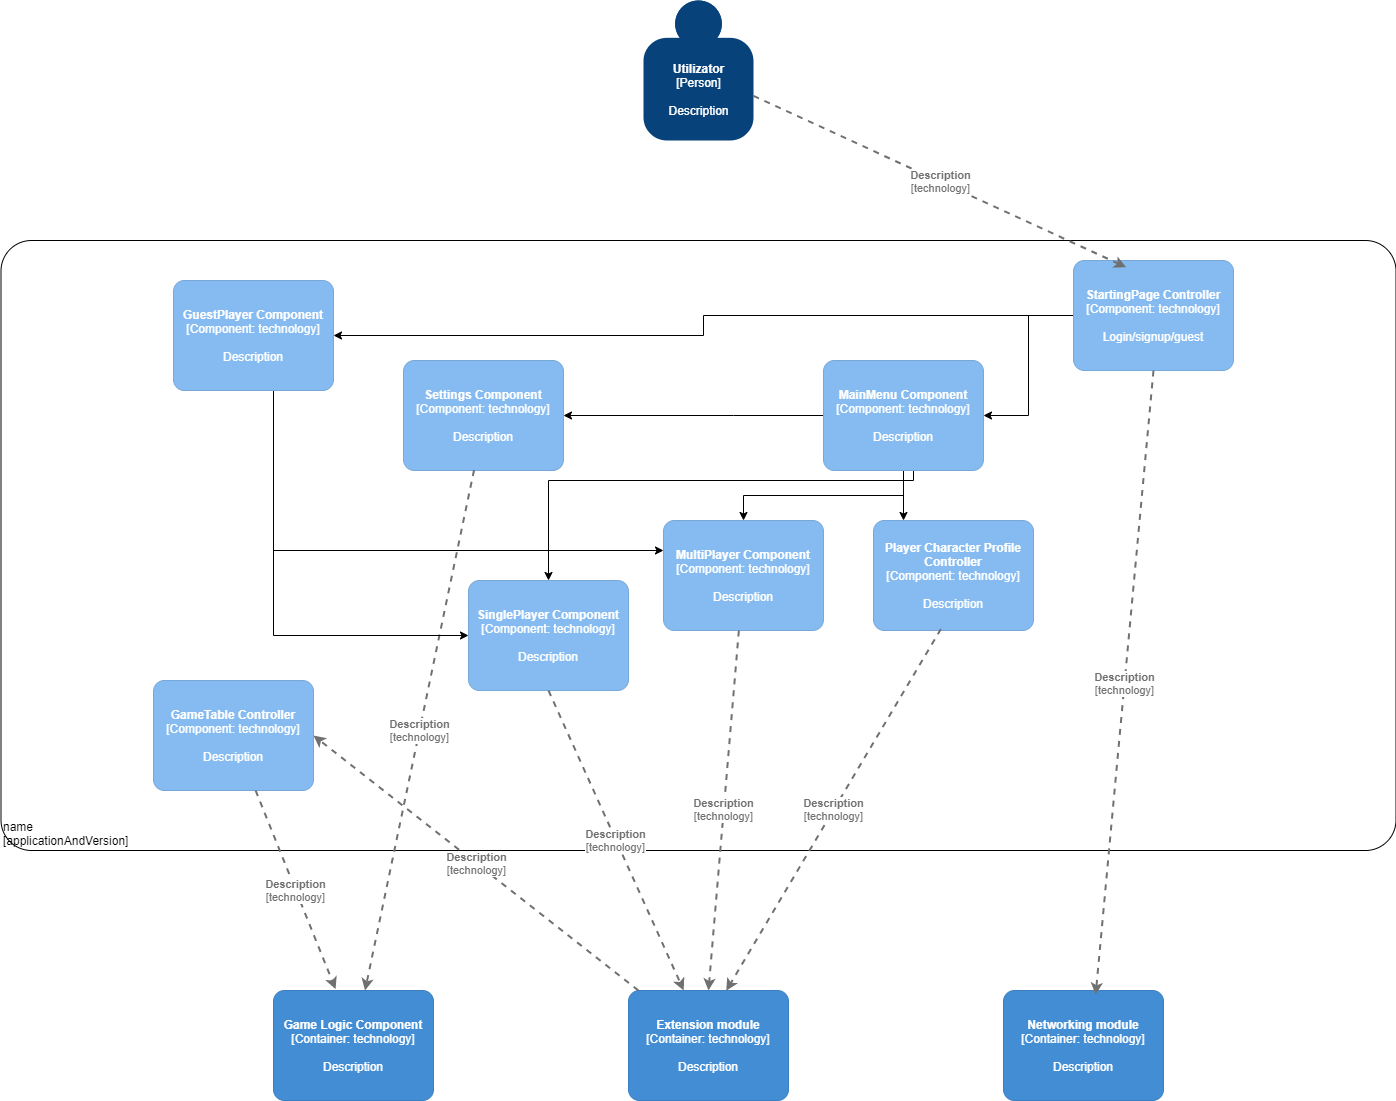

The diagram above was exported from draw.io. Its source (the exported page's mxGraphModel, read from the mxfile embedded in the PNG):
<mxGraphModel dx="3204" dy="4396" grid="1" gridSize="10" guides="1" tooltips="1" connect="1" arrows="1" fold="1" page="1" pageScale="1" pageWidth="850" pageHeight="1100" math="0" shadow="0">
  <root>
    <mxCell id="0" />
    <mxCell id="1" parent="0" />
    <object placeholders="1" c4Name="Utilizator" c4Type="Person" c4Description="Description" label="&lt;b&gt;%c4Name%&lt;/b&gt;&lt;div&gt;[%c4Type%]&lt;/div&gt;&lt;br&gt;&lt;div&gt;%c4Description%&lt;/div&gt;" id="3UBV10eVIH3VKWSMzU5A-1">
      <mxCell style="html=1;dashed=0;whitespace=wrap;fillColor=#08427b;strokeColor=none;fontColor=#ffffff;shape=mxgraph.c4.person;align=center;metaEdit=1;points=[[0.5,0,0],[1,0.5,0],[1,0.75,0],[0.75,1,0],[0.5,1,0],[0.25,1,0],[0,0.75,0],[0,0.5,0]];metaData={&quot;c4Type&quot;:{&quot;editable&quot;:false}};" vertex="1" parent="1">
        <mxGeometry x="360" y="-2300" width="110.00000000000001" height="140" as="geometry" />
      </mxCell>
    </object>
    <object placeholders="1" c4Name="name" c4Type="ExecutionEnvironment" c4Application="applicationAndVersion" label="&lt;div style=&quot;text-align: left&quot;&gt;%c4Name%&lt;/div&gt;&lt;div style=&quot;text-align: left&quot;&gt;[%c4Application%]&lt;/div&gt;" id="3UBV10eVIH3VKWSMzU5A-2">
      <mxCell style="rounded=1;whiteSpace=wrap;html=1;labelBackgroundColor=none;fillColor=#ffffff;fontColor=#000000;align=left;arcSize=5;strokeColor=#000000;verticalAlign=bottom;metaEdit=1;metaData={&quot;c4Type&quot;:{&quot;editable&quot;:false}};points=[[0.25,0,0],[0.5,0,0],[0.75,0,0],[1,0.25,0],[1,0.5,0],[1,0.75,0],[0.75,1,0],[0.5,1,0],[0.25,1,0],[0,0.75,0],[0,0.5,0],[0,0.25,0]];" vertex="1" parent="1">
        <mxGeometry x="-282.5" y="-2060" width="1395" height="610" as="geometry" />
      </mxCell>
    </object>
    <object placeholders="1" c4Name="Extension module" c4Type="Container" c4Technology="technology" c4Description="Description" label="&lt;b&gt;%c4Name%&lt;/b&gt;&lt;div&gt;[%c4Type%: %c4Technology%]&lt;/div&gt;&lt;br&gt;&lt;div&gt;%c4Description%&lt;/div&gt;" id="3UBV10eVIH3VKWSMzU5A-3">
      <mxCell style="rounded=1;whiteSpace=wrap;html=1;labelBackgroundColor=none;fillColor=#438DD5;fontColor=#ffffff;align=center;arcSize=10;strokeColor=#3C7FC0;metaEdit=1;metaData={&quot;c4Type&quot;:{&quot;editable&quot;:false}};points=[[0.25,0,0],[0.5,0,0],[0.75,0,0],[1,0.25,0],[1,0.5,0],[1,0.75,0],[0.75,1,0],[0.5,1,0],[0.25,1,0],[0,0.75,0],[0,0.5,0],[0,0.25,0]];" vertex="1" parent="1">
        <mxGeometry x="345" y="-1310" width="160" height="110.00000000000001" as="geometry" />
      </mxCell>
    </object>
    <object placeholders="1" c4Name="Game Logic Component" c4Type="Container" c4Technology="technology" c4Description="Description" label="&lt;b&gt;%c4Name%&lt;/b&gt;&lt;div&gt;[%c4Type%: %c4Technology%]&lt;/div&gt;&lt;br&gt;&lt;div&gt;%c4Description%&lt;/div&gt;" id="3UBV10eVIH3VKWSMzU5A-4">
      <mxCell style="rounded=1;whiteSpace=wrap;html=1;labelBackgroundColor=none;fillColor=#438DD5;fontColor=#ffffff;align=center;arcSize=10;strokeColor=#3C7FC0;metaEdit=1;metaData={&quot;c4Type&quot;:{&quot;editable&quot;:false}};points=[[0.25,0,0],[0.5,0,0],[0.75,0,0],[1,0.25,0],[1,0.5,0],[1,0.75,0],[0.75,1,0],[0.5,1,0],[0.25,1,0],[0,0.75,0],[0,0.5,0],[0,0.25,0]];" vertex="1" parent="1">
        <mxGeometry x="-10" y="-1310" width="160" height="110.00000000000001" as="geometry" />
      </mxCell>
    </object>
    <object placeholders="1" c4Name="Networking module" c4Type="Container" c4Technology="technology" c4Description="Description" label="&lt;b&gt;%c4Name%&lt;/b&gt;&lt;div&gt;[%c4Type%: %c4Technology%]&lt;/div&gt;&lt;br&gt;&lt;div&gt;%c4Description%&lt;/div&gt;" id="3UBV10eVIH3VKWSMzU5A-5">
      <mxCell style="rounded=1;whiteSpace=wrap;html=1;labelBackgroundColor=none;fillColor=#438DD5;fontColor=#ffffff;align=center;arcSize=10;strokeColor=#3C7FC0;metaEdit=1;metaData={&quot;c4Type&quot;:{&quot;editable&quot;:false}};points=[[0.25,0,0],[0.5,0,0],[0.75,0,0],[1,0.25,0],[1,0.5,0],[1,0.75,0],[0.75,1,0],[0.5,1,0],[0.25,1,0],[0,0.75,0],[0,0.5,0],[0,0.25,0]];" vertex="1" parent="1">
        <mxGeometry x="720" y="-1310" width="160" height="110.00000000000001" as="geometry" />
      </mxCell>
    </object>
    <mxCell id="3UBV10eVIH3VKWSMzU5A-16" style="edgeStyle=orthogonalEdgeStyle;rounded=0;orthogonalLoop=1;jettySize=auto;html=1;entryX=0.5;entryY=0;entryDx=0;entryDy=0;entryPerimeter=0;" edge="1" parent="1" source="3UBV10eVIH3VKWSMzU5A-6" target="3UBV10eVIH3VKWSMzU5A-13">
      <mxGeometry relative="1" as="geometry">
        <mxPoint x="278" y="-1710" as="targetPoint" />
        <Array as="points">
          <mxPoint x="630" y="-1820" />
          <mxPoint x="265" y="-1820" />
        </Array>
      </mxGeometry>
    </mxCell>
    <mxCell id="3UBV10eVIH3VKWSMzU5A-24" style="edgeStyle=orthogonalEdgeStyle;rounded=0;orthogonalLoop=1;jettySize=auto;html=1;" edge="1" parent="1" source="3UBV10eVIH3VKWSMzU5A-6" target="3UBV10eVIH3VKWSMzU5A-23">
      <mxGeometry relative="1" as="geometry">
        <Array as="points">
          <mxPoint x="630" y="-1750" />
          <mxPoint x="630" y="-1750" />
        </Array>
      </mxGeometry>
    </mxCell>
    <mxCell id="3UBV10eVIH3VKWSMzU5A-28" style="edgeStyle=orthogonalEdgeStyle;rounded=0;orthogonalLoop=1;jettySize=auto;html=1;" edge="1" parent="1" source="3UBV10eVIH3VKWSMzU5A-6" target="3UBV10eVIH3VKWSMzU5A-20">
      <mxGeometry relative="1" as="geometry">
        <Array as="points">
          <mxPoint x="450" y="-1885" />
          <mxPoint x="450" y="-1885" />
        </Array>
      </mxGeometry>
    </mxCell>
    <mxCell id="3UBV10eVIH3VKWSMzU5A-40" style="edgeStyle=orthogonalEdgeStyle;rounded=0;orthogonalLoop=1;jettySize=auto;html=1;entryX=0.5;entryY=0;entryDx=0;entryDy=0;entryPerimeter=0;" edge="1" parent="1" source="3UBV10eVIH3VKWSMzU5A-6" target="3UBV10eVIH3VKWSMzU5A-14">
      <mxGeometry relative="1" as="geometry" />
    </mxCell>
    <object placeholders="1" c4Name="MainMenu Component" c4Type="Component" c4Technology="technology" c4Description="Description" label="&lt;b&gt;%c4Name%&lt;/b&gt;&lt;div&gt;[%c4Type%: %c4Technology%]&lt;/div&gt;&lt;br&gt;&lt;div&gt;%c4Description%&lt;/div&gt;" id="3UBV10eVIH3VKWSMzU5A-6">
      <mxCell style="rounded=1;whiteSpace=wrap;html=1;labelBackgroundColor=none;fillColor=#85BBF0;fontColor=#ffffff;align=center;arcSize=10;strokeColor=#78A8D8;metaEdit=1;metaData={&quot;c4Type&quot;:{&quot;editable&quot;:false}};points=[[0.25,0,0],[0.5,0,0],[0.75,0,0],[1,0.25,0],[1,0.5,0],[1,0.75,0],[0.75,1,0],[0.5,1,0],[0.25,1,0],[0,0.75,0],[0,0.5,0],[0,0.25,0]];" vertex="1" parent="1">
        <mxGeometry x="540" y="-1940" width="160" height="110.00000000000001" as="geometry" />
      </mxCell>
    </object>
    <mxCell id="3UBV10eVIH3VKWSMzU5A-30" style="edgeStyle=orthogonalEdgeStyle;rounded=0;orthogonalLoop=1;jettySize=auto;html=1;" edge="1" parent="1" source="3UBV10eVIH3VKWSMzU5A-7" target="3UBV10eVIH3VKWSMzU5A-6">
      <mxGeometry relative="1" as="geometry" />
    </mxCell>
    <mxCell id="3UBV10eVIH3VKWSMzU5A-34" style="edgeStyle=orthogonalEdgeStyle;rounded=0;orthogonalLoop=1;jettySize=auto;html=1;" edge="1" parent="1" source="3UBV10eVIH3VKWSMzU5A-7" target="3UBV10eVIH3VKWSMzU5A-31">
      <mxGeometry relative="1" as="geometry" />
    </mxCell>
    <object placeholders="1" c4Name="StartingPage Controller" c4Type="Component" c4Technology="technology" c4Description="Login/signup/guest" label="&lt;b&gt;%c4Name%&lt;/b&gt;&lt;div&gt;[%c4Type%: %c4Technology%]&lt;/div&gt;&lt;br&gt;&lt;div&gt;%c4Description%&lt;/div&gt;" id="3UBV10eVIH3VKWSMzU5A-7">
      <mxCell style="rounded=1;whiteSpace=wrap;html=1;labelBackgroundColor=none;fillColor=#85BBF0;fontColor=#ffffff;align=center;arcSize=10;strokeColor=#78A8D8;metaEdit=1;metaData={&quot;c4Type&quot;:{&quot;editable&quot;:false}};points=[[0.25,0,0],[0.5,0,0],[0.75,0,0],[1,0.25,0],[1,0.5,0],[1,0.75,0],[0.75,1,0],[0.5,1,0],[0.25,1,0],[0,0.75,0],[0,0.5,0],[0,0.25,0]];" vertex="1" parent="1">
        <mxGeometry x="790" y="-2040" width="160" height="110.00000000000001" as="geometry" />
      </mxCell>
    </object>
    <object placeholders="1" c4Type="Relationship" c4Technology="technology" c4Description="Description" label="&lt;div style=&quot;text-align: left&quot;&gt;&lt;div style=&quot;text-align: center&quot;&gt;&lt;b&gt;%c4Description%&lt;/b&gt;&lt;/div&gt;&lt;div style=&quot;text-align: center&quot;&gt;[%c4Technology%]&lt;/div&gt;&lt;/div&gt;" id="3UBV10eVIH3VKWSMzU5A-10">
      <mxCell style="edgeStyle=none;rounded=0;html=1;entryX=0.576;entryY=0.038;jettySize=auto;orthogonalLoop=1;strokeColor=#707070;strokeWidth=2;fontColor=#707070;jumpStyle=none;dashed=1;metaEdit=1;metaData={&quot;c4Type&quot;:{&quot;editable&quot;:false}};exitX=0.5;exitY=1;exitDx=0;exitDy=0;exitPerimeter=0;entryDx=0;entryDy=0;entryPerimeter=0;" edge="1" parent="1" source="3UBV10eVIH3VKWSMzU5A-7" target="3UBV10eVIH3VKWSMzU5A-5">
        <mxGeometry width="160" relative="1" as="geometry">
          <mxPoint x="300" y="-1690" as="sourcePoint" />
          <mxPoint x="460" y="-1690" as="targetPoint" />
        </mxGeometry>
      </mxCell>
    </object>
    <object placeholders="1" c4Name="SinglePlayer Component" c4Type="Component" c4Technology="technology" c4Description="Description" label="&lt;b&gt;%c4Name%&lt;/b&gt;&lt;div&gt;[%c4Type%: %c4Technology%]&lt;/div&gt;&lt;br&gt;&lt;div&gt;%c4Description%&lt;/div&gt;" id="3UBV10eVIH3VKWSMzU5A-13">
      <mxCell style="rounded=1;whiteSpace=wrap;html=1;labelBackgroundColor=none;fillColor=#85BBF0;fontColor=#ffffff;align=center;arcSize=10;strokeColor=#78A8D8;metaEdit=1;metaData={&quot;c4Type&quot;:{&quot;editable&quot;:false}};points=[[0.25,0,0],[0.5,0,0],[0.75,0,0],[1,0.25,0],[1,0.5,0],[1,0.75,0],[0.75,1,0],[0.5,1,0],[0.25,1,0],[0,0.75,0],[0,0.5,0],[0,0.25,0]];" vertex="1" parent="1">
        <mxGeometry x="185" y="-1720" width="160" height="110.00000000000001" as="geometry" />
      </mxCell>
    </object>
    <object placeholders="1" c4Name="MultiPlayer Component" c4Type="Component" c4Technology="technology" c4Description="Description" label="&lt;b&gt;%c4Name%&lt;/b&gt;&lt;div&gt;[%c4Type%: %c4Technology%]&lt;/div&gt;&lt;br&gt;&lt;div&gt;%c4Description%&lt;/div&gt;" id="3UBV10eVIH3VKWSMzU5A-14">
      <mxCell style="rounded=1;whiteSpace=wrap;html=1;labelBackgroundColor=none;fillColor=#85BBF0;fontColor=#ffffff;align=center;arcSize=10;strokeColor=#78A8D8;metaEdit=1;metaData={&quot;c4Type&quot;:{&quot;editable&quot;:false}};points=[[0.25,0,0],[0.5,0,0],[0.75,0,0],[1,0.25,0],[1,0.5,0],[1,0.75,0],[0.75,1,0],[0.5,1,0],[0.25,1,0],[0,0.75,0],[0,0.5,0],[0,0.25,0]];" vertex="1" parent="1">
        <mxGeometry x="380" y="-1780" width="160" height="110.00000000000001" as="geometry" />
      </mxCell>
    </object>
    <object placeholders="1" c4Type="Relationship" c4Technology="technology" c4Description="Description" label="&lt;div style=&quot;text-align: left&quot;&gt;&lt;div style=&quot;text-align: center&quot;&gt;&lt;b&gt;%c4Description%&lt;/b&gt;&lt;/div&gt;&lt;div style=&quot;text-align: center&quot;&gt;[%c4Technology%]&lt;/div&gt;&lt;/div&gt;" id="3UBV10eVIH3VKWSMzU5A-18">
      <mxCell style="edgeStyle=none;rounded=0;html=1;jettySize=auto;orthogonalLoop=1;strokeColor=#707070;strokeWidth=2;fontColor=#707070;jumpStyle=none;dashed=1;metaEdit=1;metaData={&quot;c4Type&quot;:{&quot;editable&quot;:false}};exitX=0.5;exitY=1;exitDx=0;exitDy=0;exitPerimeter=0;" edge="1" parent="1" source="3UBV10eVIH3VKWSMzU5A-13" target="3UBV10eVIH3VKWSMzU5A-3">
        <mxGeometry width="160" relative="1" as="geometry">
          <mxPoint x="300" y="-1540" as="sourcePoint" />
          <mxPoint x="460" y="-1540" as="targetPoint" />
        </mxGeometry>
      </mxCell>
    </object>
    <object placeholders="1" c4Type="Relationship" c4Technology="technology" c4Description="Description" label="&lt;div style=&quot;text-align: left&quot;&gt;&lt;div style=&quot;text-align: center&quot;&gt;&lt;b&gt;%c4Description%&lt;/b&gt;&lt;/div&gt;&lt;div style=&quot;text-align: center&quot;&gt;[%c4Technology%]&lt;/div&gt;&lt;/div&gt;" id="3UBV10eVIH3VKWSMzU5A-19">
      <mxCell style="edgeStyle=none;rounded=0;html=1;jettySize=auto;orthogonalLoop=1;strokeColor=#707070;strokeWidth=2;fontColor=#707070;jumpStyle=none;dashed=1;metaEdit=1;metaData={&quot;c4Type&quot;:{&quot;editable&quot;:false}};entryX=0.5;entryY=0;entryDx=0;entryDy=0;entryPerimeter=0;" edge="1" parent="1" source="3UBV10eVIH3VKWSMzU5A-14" target="3UBV10eVIH3VKWSMzU5A-3">
        <mxGeometry width="160" relative="1" as="geometry">
          <mxPoint y="-1610" as="sourcePoint" />
          <mxPoint x="85.30612244897975" y="-1420" as="targetPoint" />
        </mxGeometry>
      </mxCell>
    </object>
    <object placeholders="1" c4Name="Settings Component" c4Type="Component" c4Technology="technology" c4Description="Description" label="&lt;b&gt;%c4Name%&lt;/b&gt;&lt;div&gt;[%c4Type%: %c4Technology%]&lt;/div&gt;&lt;br&gt;&lt;div&gt;%c4Description%&lt;/div&gt;" id="3UBV10eVIH3VKWSMzU5A-20">
      <mxCell style="rounded=1;whiteSpace=wrap;html=1;labelBackgroundColor=none;fillColor=#85BBF0;fontColor=#ffffff;align=center;arcSize=10;strokeColor=#78A8D8;metaEdit=1;metaData={&quot;c4Type&quot;:{&quot;editable&quot;:false}};points=[[0.25,0,0],[0.5,0,0],[0.75,0,0],[1,0.25,0],[1,0.5,0],[1,0.75,0],[0.75,1,0],[0.5,1,0],[0.25,1,0],[0,0.75,0],[0,0.5,0],[0,0.25,0]];" vertex="1" parent="1">
        <mxGeometry x="120" y="-1940" width="160" height="110.00000000000001" as="geometry" />
      </mxCell>
    </object>
    <object placeholders="1" c4Type="Relationship" c4Technology="technology" c4Description="Description" label="&lt;div style=&quot;text-align: left&quot;&gt;&lt;div style=&quot;text-align: center&quot;&gt;&lt;b&gt;%c4Description%&lt;/b&gt;&lt;/div&gt;&lt;div style=&quot;text-align: center&quot;&gt;[%c4Technology%]&lt;/div&gt;&lt;/div&gt;" id="3UBV10eVIH3VKWSMzU5A-22">
      <mxCell style="edgeStyle=none;rounded=0;html=1;jettySize=auto;orthogonalLoop=1;strokeColor=#707070;strokeWidth=2;fontColor=#707070;jumpStyle=none;dashed=1;metaEdit=1;metaData={&quot;c4Type&quot;:{&quot;editable&quot;:false}};exitX=0.441;exitY=0.996;exitDx=0;exitDy=0;exitPerimeter=0;" edge="1" parent="1" source="3UBV10eVIH3VKWSMzU5A-20" target="3UBV10eVIH3VKWSMzU5A-4">
        <mxGeometry width="160" relative="1" as="geometry">
          <mxPoint x="300" y="-1650" as="sourcePoint" />
          <mxPoint x="460" y="-1650" as="targetPoint" />
        </mxGeometry>
      </mxCell>
    </object>
    <object placeholders="1" c4Name="Player Character Profile Controller" c4Type="Component" c4Technology="technology" c4Description="Description" label="&lt;b&gt;%c4Name%&lt;/b&gt;&lt;div&gt;[%c4Type%: %c4Technology%]&lt;/div&gt;&lt;br&gt;&lt;div&gt;%c4Description%&lt;/div&gt;" id="3UBV10eVIH3VKWSMzU5A-23">
      <mxCell style="rounded=1;whiteSpace=wrap;html=1;labelBackgroundColor=none;fillColor=#85BBF0;fontColor=#ffffff;align=center;arcSize=10;strokeColor=#78A8D8;metaEdit=1;metaData={&quot;c4Type&quot;:{&quot;editable&quot;:false}};points=[[0.25,0,0],[0.5,0,0],[0.75,0,0],[1,0.25,0],[1,0.5,0],[1,0.75,0],[0.75,1,0],[0.5,1,0],[0.25,1,0],[0,0.75,0],[0,0.5,0],[0,0.25,0]];" vertex="1" parent="1">
        <mxGeometry x="590" y="-1780" width="160" height="110.00000000000001" as="geometry" />
      </mxCell>
    </object>
    <object placeholders="1" c4Type="Relationship" c4Technology="technology" c4Description="Description" label="&lt;div style=&quot;text-align: left&quot;&gt;&lt;div style=&quot;text-align: center&quot;&gt;&lt;b&gt;%c4Description%&lt;/b&gt;&lt;/div&gt;&lt;div style=&quot;text-align: center&quot;&gt;[%c4Technology%]&lt;/div&gt;&lt;/div&gt;" id="3UBV10eVIH3VKWSMzU5A-27">
      <mxCell style="edgeStyle=none;rounded=0;html=1;entryX=0.611;entryY=0.002;jettySize=auto;orthogonalLoop=1;strokeColor=#707070;strokeWidth=2;fontColor=#707070;jumpStyle=none;dashed=1;metaEdit=1;metaData={&quot;c4Type&quot;:{&quot;editable&quot;:false}};entryDx=0;entryDy=0;entryPerimeter=0;exitX=0.421;exitY=0.987;exitDx=0;exitDy=0;exitPerimeter=0;" edge="1" parent="1" source="3UBV10eVIH3VKWSMzU5A-23" target="3UBV10eVIH3VKWSMzU5A-3">
        <mxGeometry width="160" relative="1" as="geometry">
          <mxPoint x="300" y="-1650" as="sourcePoint" />
          <mxPoint x="460" y="-1650" as="targetPoint" />
        </mxGeometry>
      </mxCell>
    </object>
    <mxCell id="3UBV10eVIH3VKWSMzU5A-35" style="edgeStyle=orthogonalEdgeStyle;rounded=0;orthogonalLoop=1;jettySize=auto;html=1;" edge="1" parent="1" source="3UBV10eVIH3VKWSMzU5A-31" target="3UBV10eVIH3VKWSMzU5A-14">
      <mxGeometry relative="1" as="geometry">
        <Array as="points">
          <mxPoint x="-10" y="-1750" />
        </Array>
      </mxGeometry>
    </mxCell>
    <mxCell id="3UBV10eVIH3VKWSMzU5A-39" style="edgeStyle=orthogonalEdgeStyle;rounded=0;orthogonalLoop=1;jettySize=auto;html=1;" edge="1" parent="1" source="3UBV10eVIH3VKWSMzU5A-31" target="3UBV10eVIH3VKWSMzU5A-13">
      <mxGeometry relative="1" as="geometry">
        <Array as="points">
          <mxPoint x="-10" y="-1665" />
        </Array>
      </mxGeometry>
    </mxCell>
    <object placeholders="1" c4Name="GuestPlayer Component" c4Type="Component" c4Technology="technology" c4Description="Description" label="&lt;b&gt;%c4Name%&lt;/b&gt;&lt;div&gt;[%c4Type%: %c4Technology%]&lt;/div&gt;&lt;br&gt;&lt;div&gt;%c4Description%&lt;/div&gt;" id="3UBV10eVIH3VKWSMzU5A-31">
      <mxCell style="rounded=1;whiteSpace=wrap;html=1;labelBackgroundColor=none;fillColor=#85BBF0;fontColor=#ffffff;align=center;arcSize=10;strokeColor=#78A8D8;metaEdit=1;metaData={&quot;c4Type&quot;:{&quot;editable&quot;:false}};points=[[0.25,0,0],[0.5,0,0],[0.75,0,0],[1,0.25,0],[1,0.5,0],[1,0.75,0],[0.75,1,0],[0.5,1,0],[0.25,1,0],[0,0.75,0],[0,0.5,0],[0,0.25,0]];" vertex="1" parent="1">
        <mxGeometry x="-110" y="-2020" width="160" height="110.00000000000001" as="geometry" />
      </mxCell>
    </object>
    <object placeholders="1" c4Type="Relationship" c4Technology="technology" c4Description="Description" label="&lt;div style=&quot;text-align: left&quot;&gt;&lt;div style=&quot;text-align: center&quot;&gt;&lt;b&gt;%c4Description%&lt;/b&gt;&lt;/div&gt;&lt;div style=&quot;text-align: center&quot;&gt;[%c4Technology%]&lt;/div&gt;&lt;/div&gt;" id="3UBV10eVIH3VKWSMzU5A-38">
      <mxCell style="edgeStyle=none;rounded=0;html=1;entryX=0.329;entryY=0.061;jettySize=auto;orthogonalLoop=1;strokeColor=#707070;strokeWidth=2;fontColor=#707070;jumpStyle=none;dashed=1;metaEdit=1;metaData={&quot;c4Type&quot;:{&quot;editable&quot;:false}};entryDx=0;entryDy=0;entryPerimeter=0;" edge="1" parent="1" source="3UBV10eVIH3VKWSMzU5A-1" target="3UBV10eVIH3VKWSMzU5A-7">
        <mxGeometry width="160" relative="1" as="geometry">
          <mxPoint x="220" y="-1880" as="sourcePoint" />
          <mxPoint x="380" y="-1880" as="targetPoint" />
        </mxGeometry>
      </mxCell>
    </object>
    <object placeholders="1" c4Name="GameTable Controller" c4Type="Component" c4Technology="technology" c4Description="Description" label="&lt;b&gt;%c4Name%&lt;/b&gt;&lt;div&gt;[%c4Type%: %c4Technology%]&lt;/div&gt;&lt;br&gt;&lt;div&gt;%c4Description%&lt;/div&gt;" id="3UBV10eVIH3VKWSMzU5A-41">
      <mxCell style="rounded=1;whiteSpace=wrap;html=1;labelBackgroundColor=none;fillColor=#85BBF0;fontColor=#ffffff;align=center;arcSize=10;strokeColor=#78A8D8;metaEdit=1;metaData={&quot;c4Type&quot;:{&quot;editable&quot;:false}};points=[[0.25,0,0],[0.5,0,0],[0.75,0,0],[1,0.25,0],[1,0.5,0],[1,0.75,0],[0.75,1,0],[0.5,1,0],[0.25,1,0],[0,0.75,0],[0,0.5,0],[0,0.25,0]];" vertex="1" parent="1">
        <mxGeometry x="-130" y="-1620" width="160" height="110.00000000000001" as="geometry" />
      </mxCell>
    </object>
    <object placeholders="1" c4Type="Relationship" c4Technology="technology" c4Description="Description" label="&lt;div style=&quot;text-align: left&quot;&gt;&lt;div style=&quot;text-align: center&quot;&gt;&lt;b&gt;%c4Description%&lt;/b&gt;&lt;/div&gt;&lt;div style=&quot;text-align: center&quot;&gt;[%c4Technology%]&lt;/div&gt;&lt;/div&gt;" id="3UBV10eVIH3VKWSMzU5A-42">
      <mxCell style="edgeStyle=none;rounded=0;html=1;entryX=0.388;entryY=-0.012;jettySize=auto;orthogonalLoop=1;strokeColor=#707070;strokeWidth=2;fontColor=#707070;jumpStyle=none;dashed=1;metaEdit=1;metaData={&quot;c4Type&quot;:{&quot;editable&quot;:false}};entryDx=0;entryDy=0;entryPerimeter=0;" edge="1" parent="1" source="3UBV10eVIH3VKWSMzU5A-41" target="3UBV10eVIH3VKWSMzU5A-4">
        <mxGeometry width="160" relative="1" as="geometry">
          <mxPoint x="220" y="-1650" as="sourcePoint" />
          <mxPoint x="380" y="-1650" as="targetPoint" />
        </mxGeometry>
      </mxCell>
    </object>
    <object placeholders="1" c4Type="Relationship" c4Technology="technology" c4Description="Description" label="&lt;div style=&quot;text-align: left&quot;&gt;&lt;div style=&quot;text-align: center&quot;&gt;&lt;b&gt;%c4Description%&lt;/b&gt;&lt;/div&gt;&lt;div style=&quot;text-align: center&quot;&gt;[%c4Technology%]&lt;/div&gt;&lt;/div&gt;" id="3UBV10eVIH3VKWSMzU5A-43">
      <mxCell style="edgeStyle=none;rounded=0;html=1;entryX=1;entryY=0.5;jettySize=auto;orthogonalLoop=1;strokeColor=#707070;strokeWidth=2;fontColor=#707070;jumpStyle=none;dashed=1;metaEdit=1;metaData={&quot;c4Type&quot;:{&quot;editable&quot;:false}};entryDx=0;entryDy=0;entryPerimeter=0;" edge="1" parent="1" source="3UBV10eVIH3VKWSMzU5A-3" target="3UBV10eVIH3VKWSMzU5A-41">
        <mxGeometry width="160" relative="1" as="geometry">
          <mxPoint x="-18.707524271844704" y="-1500" as="sourcePoint" />
          <mxPoint x="62.08000000000038" y="-1291.3199999999997" as="targetPoint" />
        </mxGeometry>
      </mxCell>
    </object>
  </root>
</mxGraphModel>